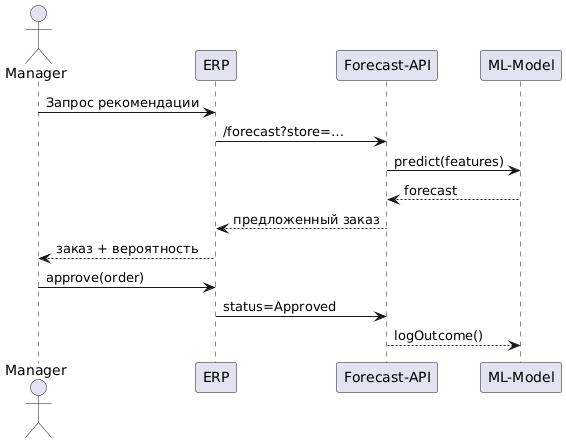

The diagram above was rendered by PlantUML. Its source (embedded in the PNG):
@startuml
actor Manager
participant ERP
participant "Forecast‑API" as API
participant "ML‑Model" as Model

Manager  -> ERP  : Запрос рекомендации
ERP      -> API  : /forecast?store=…
API      -> Model: predict(features)
Model    --> API : forecast
API      --> ERP : предложенный заказ
ERP      --> Manager : заказ + вероятность

Manager  -> ERP  : approve(order)
ERP      -> API  : status=Approved
API      --> Model : logOutcome()
@enduml